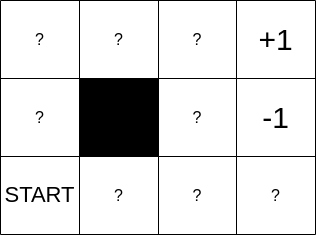

The diagram above was exported from draw.io. Its source (the exported page's mxGraphModel, read from the mxfile embedded in the PNG):
<mxGraphModel dx="1594" dy="1308" grid="0" gridSize="10" guides="1" tooltips="1" connect="1" arrows="1" fold="1" page="0" pageScale="1" pageWidth="827" pageHeight="1169" math="1" shadow="0">
  <root>
    <mxCell id="0" />
    <mxCell id="1" parent="0" />
    <mxCell id="2" value="" style="shape=table;startSize=0;container=1;collapsible=0;childLayout=tableLayout;fontSize=16;" vertex="1" parent="1">
      <mxGeometry x="-665" y="-116" width="315" height="234" as="geometry" />
    </mxCell>
    <mxCell id="3" value="" style="shape=tableRow;horizontal=0;startSize=0;swimlaneHead=0;swimlaneBody=0;strokeColor=inherit;top=0;left=0;bottom=0;right=0;collapsible=0;dropTarget=0;fillColor=none;points=[[0,0.5],[1,0.5]];portConstraint=eastwest;fontSize=16;" vertex="1" parent="2">
      <mxGeometry width="315" height="78" as="geometry" />
    </mxCell>
    <mxCell id="4" value="?" style="shape=partialRectangle;html=1;whiteSpace=wrap;connectable=0;strokeColor=inherit;overflow=hidden;fillColor=none;top=0;left=0;bottom=0;right=0;pointerEvents=1;fontSize=16;" vertex="1" parent="3">
      <mxGeometry width="79" height="78" as="geometry">
        <mxRectangle width="79" height="78" as="alternateBounds" />
      </mxGeometry>
    </mxCell>
    <mxCell id="5" value="?" style="shape=partialRectangle;html=1;whiteSpace=wrap;connectable=0;strokeColor=inherit;overflow=hidden;fillColor=none;top=0;left=0;bottom=0;right=0;pointerEvents=1;fontSize=16;" vertex="1" parent="3">
      <mxGeometry x="79" width="79" height="78" as="geometry">
        <mxRectangle width="79" height="78" as="alternateBounds" />
      </mxGeometry>
    </mxCell>
    <mxCell id="6" value="?" style="shape=partialRectangle;html=1;whiteSpace=wrap;connectable=0;strokeColor=inherit;overflow=hidden;fillColor=none;top=0;left=0;bottom=0;right=0;pointerEvents=1;fontSize=16;" vertex="1" parent="3">
      <mxGeometry x="158" width="78" height="78" as="geometry">
        <mxRectangle width="78" height="78" as="alternateBounds" />
      </mxGeometry>
    </mxCell>
    <mxCell id="7" value="&lt;font style=&quot;font-size: 30px;&quot;&gt;+1&lt;/font&gt;" style="shape=partialRectangle;html=1;whiteSpace=wrap;connectable=0;strokeColor=inherit;overflow=hidden;fillColor=none;top=0;left=0;bottom=0;right=0;pointerEvents=1;fontSize=16;" vertex="1" parent="3">
      <mxGeometry x="236" width="79" height="78" as="geometry">
        <mxRectangle width="79" height="78" as="alternateBounds" />
      </mxGeometry>
    </mxCell>
    <mxCell id="8" value="" style="shape=tableRow;horizontal=0;startSize=0;swimlaneHead=0;swimlaneBody=0;strokeColor=inherit;top=0;left=0;bottom=0;right=0;collapsible=0;dropTarget=0;fillColor=none;points=[[0,0.5],[1,0.5]];portConstraint=eastwest;fontSize=16;" vertex="1" parent="2">
      <mxGeometry y="78" width="315" height="78" as="geometry" />
    </mxCell>
    <mxCell id="9" value="?" style="shape=partialRectangle;html=1;whiteSpace=wrap;connectable=0;strokeColor=inherit;overflow=hidden;fillColor=none;top=0;left=0;bottom=0;right=0;pointerEvents=1;fontSize=16;" vertex="1" parent="8">
      <mxGeometry width="79" height="78" as="geometry">
        <mxRectangle width="79" height="78" as="alternateBounds" />
      </mxGeometry>
    </mxCell>
    <mxCell id="10" value="" style="shape=partialRectangle;html=1;whiteSpace=wrap;connectable=0;strokeColor=inherit;overflow=hidden;fillColor=#000000;top=0;left=0;bottom=0;right=0;pointerEvents=1;fontSize=16;" vertex="1" parent="8">
      <mxGeometry x="79" width="79" height="78" as="geometry">
        <mxRectangle width="79" height="78" as="alternateBounds" />
      </mxGeometry>
    </mxCell>
    <mxCell id="11" value="?" style="shape=partialRectangle;html=1;whiteSpace=wrap;connectable=0;strokeColor=inherit;overflow=hidden;fillColor=none;top=0;left=0;bottom=0;right=0;pointerEvents=1;fontSize=16;" vertex="1" parent="8">
      <mxGeometry x="158" width="78" height="78" as="geometry">
        <mxRectangle width="78" height="78" as="alternateBounds" />
      </mxGeometry>
    </mxCell>
    <mxCell id="12" value="&lt;font style=&quot;font-size: 30px;&quot;&gt;-1&lt;/font&gt;" style="shape=partialRectangle;html=1;whiteSpace=wrap;connectable=0;strokeColor=inherit;overflow=hidden;fillColor=none;top=0;left=0;bottom=0;right=0;pointerEvents=1;fontSize=16;" vertex="1" parent="8">
      <mxGeometry x="236" width="79" height="78" as="geometry">
        <mxRectangle width="79" height="78" as="alternateBounds" />
      </mxGeometry>
    </mxCell>
    <mxCell id="13" value="" style="shape=tableRow;horizontal=0;startSize=0;swimlaneHead=0;swimlaneBody=0;strokeColor=inherit;top=0;left=0;bottom=0;right=0;collapsible=0;dropTarget=0;fillColor=none;points=[[0,0.5],[1,0.5]];portConstraint=eastwest;fontSize=16;" vertex="1" parent="2">
      <mxGeometry y="156" width="315" height="78" as="geometry" />
    </mxCell>
    <mxCell id="14" value="&lt;font style=&quot;font-size: 22px;&quot;&gt;START&lt;/font&gt;" style="shape=partialRectangle;html=1;whiteSpace=wrap;connectable=0;strokeColor=inherit;overflow=hidden;fillColor=none;top=0;left=0;bottom=0;right=0;pointerEvents=1;fontSize=16;" vertex="1" parent="13">
      <mxGeometry width="79" height="78" as="geometry">
        <mxRectangle width="79" height="78" as="alternateBounds" />
      </mxGeometry>
    </mxCell>
    <mxCell id="15" value="?" style="shape=partialRectangle;html=1;whiteSpace=wrap;connectable=0;strokeColor=inherit;overflow=hidden;fillColor=none;top=0;left=0;bottom=0;right=0;pointerEvents=1;fontSize=16;" vertex="1" parent="13">
      <mxGeometry x="79" width="79" height="78" as="geometry">
        <mxRectangle width="79" height="78" as="alternateBounds" />
      </mxGeometry>
    </mxCell>
    <mxCell id="16" value="?" style="shape=partialRectangle;html=1;whiteSpace=wrap;connectable=0;strokeColor=inherit;overflow=hidden;fillColor=none;top=0;left=0;bottom=0;right=0;pointerEvents=1;fontSize=16;" vertex="1" parent="13">
      <mxGeometry x="158" width="78" height="78" as="geometry">
        <mxRectangle width="78" height="78" as="alternateBounds" />
      </mxGeometry>
    </mxCell>
    <mxCell id="17" value="?" style="shape=partialRectangle;html=1;whiteSpace=wrap;connectable=0;strokeColor=inherit;overflow=hidden;fillColor=none;top=0;left=0;bottom=0;right=0;pointerEvents=1;fontSize=16;" vertex="1" parent="13">
      <mxGeometry x="236" width="79" height="78" as="geometry">
        <mxRectangle width="79" height="78" as="alternateBounds" />
      </mxGeometry>
    </mxCell>
  </root>
</mxGraphModel>